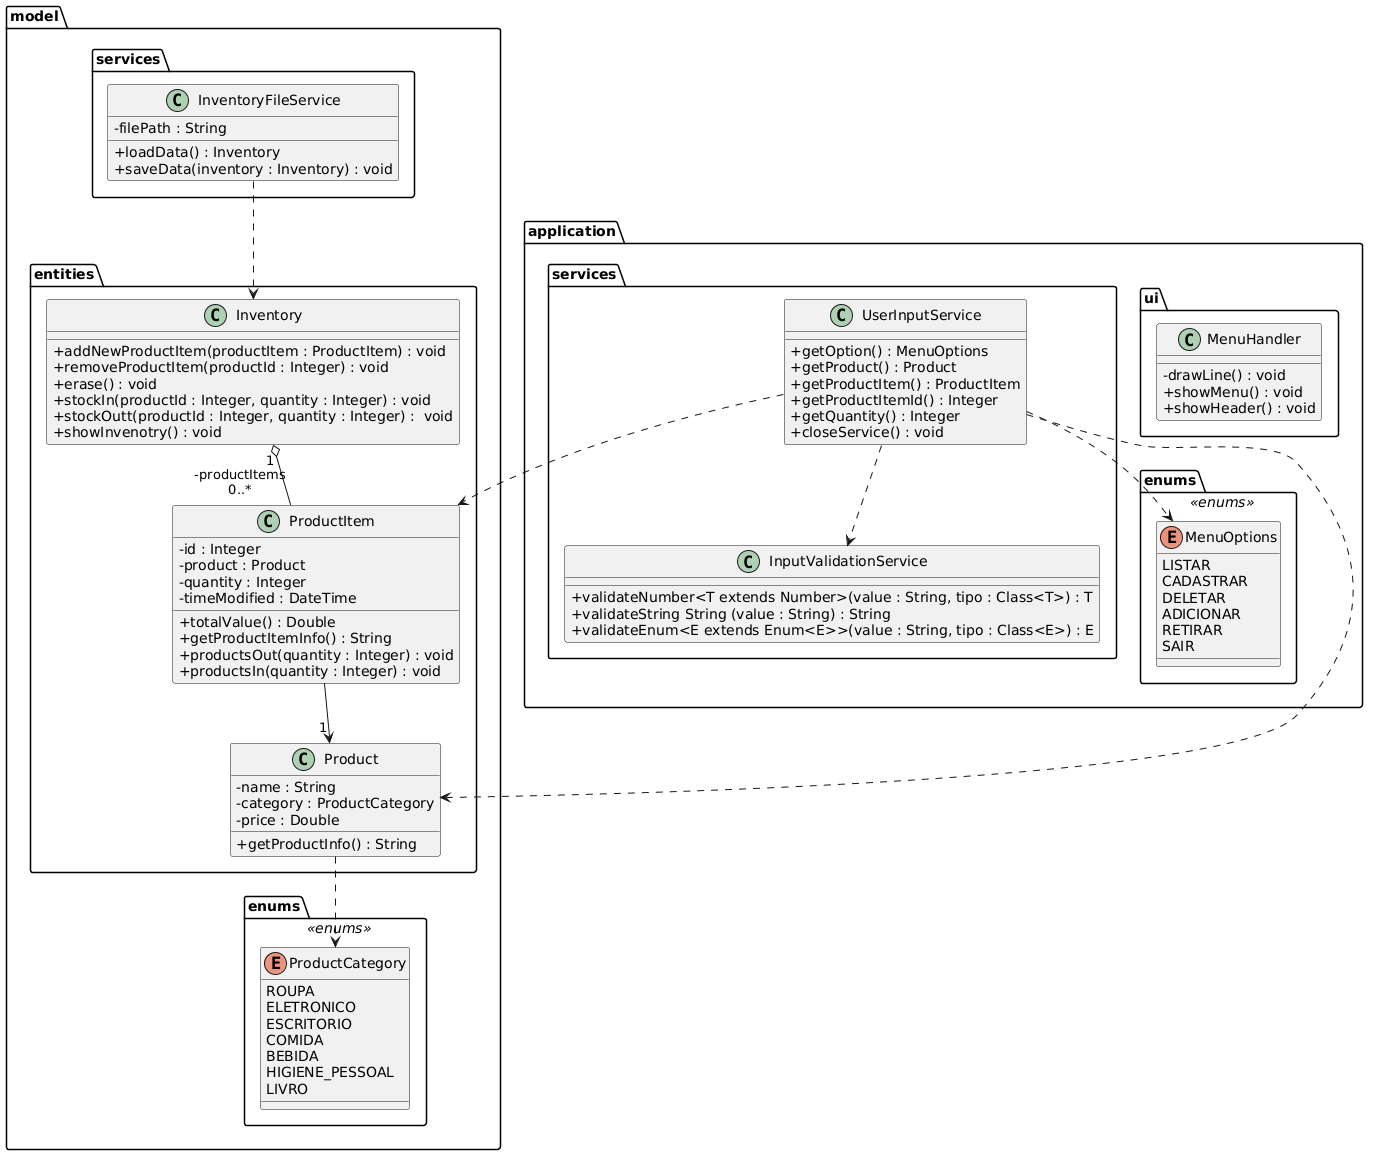

The diagram above was rendered by PlantUML. Its source (embedded in the PNG):
@startuml
skinparam classAttributeIconSize 0
package model {
  package entities {
    class Product {
      - name : String
      - category : ProductCategory
      - price : Double
      + getProductInfo() : String
    }
    class Inventory {
      + addNewProductItem(productItem : ProductItem) : void
      + removeProductItem(productId : Integer) : void
      + erase() : void
      + stockIn(productId : Integer, quantity : Integer) : void
      + stockOutt(productId : Integer, quantity : Integer) :  void
      + showInvenotry() : void
    }
    class ProductItem {
      - id : Integer
      - product : Product
      - quantity : Integer
      - timeModified : DateTime
      + totalValue() : Double
      + getProductItemInfo() : String
      + productsOut(quantity : Integer) : void
      + productsIn(quantity : Integer) : void
    }
  }
  package services {
      class InventoryFileService {
      - filePath : String
      + loadData() : Inventory
      + saveData(inventory : Inventory) : void
    }
  }
  package enums <<enums>> {
    enum ProductCategory {
      ROUPA
      ELETRONICO
      ESCRITORIO
      COMIDA
      BEBIDA
      HIGIENE_PESSOAL
      LIVRO
    }
  }
}

package application {
  package application.ui {
    class MenuHandler {
    - drawLine() : void
    + showMenu() : void
    + showHeader() : void
    }
  }
  package enums <<enums>> {
    enum MenuOptions {
      LISTAR
      CADASTRAR
      DELETAR
      ADICIONAR
      RETIRAR
      SAIR
    }
  }
  package services {
    class UserInputService {
      + getOption() : MenuOptions
      + getProduct() : Product
      + getProductItem() : ProductItem
      + getProductItemId() : Integer
      + getQuantity() : Integer
      + closeService() : void
    }
    class InputValidationService {
      + validateNumber<T extends Number>(value : String, tipo : Class<T>) : T
      + validateString String (value : String) : String
      + validateEnum<E extends Enum<E>>(value : String, tipo : Class<E>) : E
    }
  }
}

ProductItem --> "\t1" Product
Inventory "\t1" o-- "-productItems\n0..*" ProductItem
InventoryFileService ..> Inventory
Product ..> ProductCategory
UserInputService ..> MenuOptions
UserInputService ..> Product
UserInputService ..> ProductItem
UserInputService ..> InputValidationService
@enduml